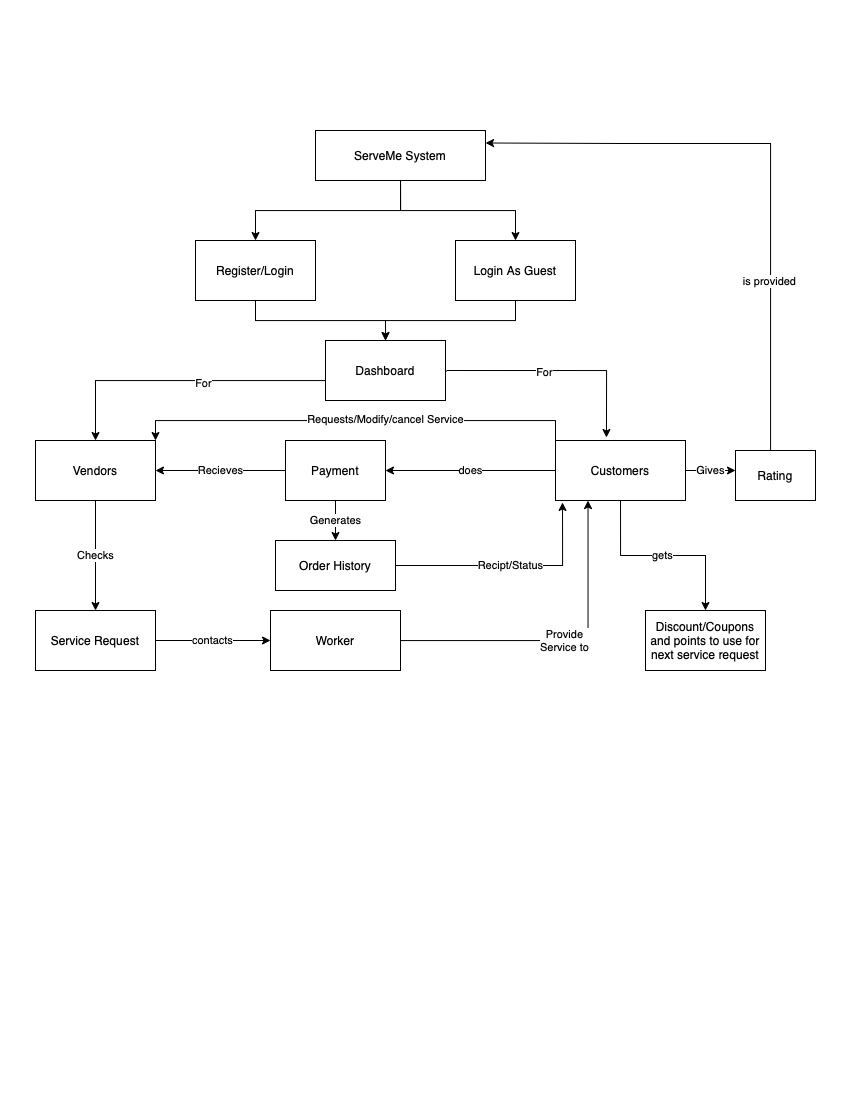

The diagram above was exported from draw.io. Its source (the exported page's mxGraphModel, read from the mxfile embedded in the PNG):
<mxGraphModel dx="1261" dy="849" grid="1" gridSize="10" guides="1" tooltips="1" connect="1" arrows="1" fold="1" page="1" pageScale="1" pageWidth="850" pageHeight="1100" math="0" shadow="0">
  <root>
    <mxCell id="0" />
    <mxCell id="1" parent="0" />
    <mxCell id="YukJ5HNtTs-Yr-g39qFn-7" style="edgeStyle=orthogonalEdgeStyle;rounded=0;orthogonalLoop=1;jettySize=auto;html=1;exitX=0.5;exitY=1;exitDx=0;exitDy=0;" edge="1" parent="1" source="YukJ5HNtTs-Yr-g39qFn-5" target="YukJ5HNtTs-Yr-g39qFn-8">
      <mxGeometry relative="1" as="geometry">
        <mxPoint x="400" y="240" as="targetPoint" />
      </mxGeometry>
    </mxCell>
    <mxCell id="YukJ5HNtTs-Yr-g39qFn-12" style="edgeStyle=orthogonalEdgeStyle;rounded=0;orthogonalLoop=1;jettySize=auto;html=1;" edge="1" parent="1" source="YukJ5HNtTs-Yr-g39qFn-5" target="YukJ5HNtTs-Yr-g39qFn-9">
      <mxGeometry relative="1" as="geometry" />
    </mxCell>
    <mxCell id="YukJ5HNtTs-Yr-g39qFn-5" value="ServeMe System" style="rounded=0;whiteSpace=wrap;html=1;" vertex="1" parent="1">
      <mxGeometry x="315" y="130" width="170" height="50" as="geometry" />
    </mxCell>
    <mxCell id="YukJ5HNtTs-Yr-g39qFn-14" style="edgeStyle=orthogonalEdgeStyle;rounded=0;orthogonalLoop=1;jettySize=auto;html=1;exitX=0.5;exitY=1;exitDx=0;exitDy=0;entryX=0.5;entryY=0;entryDx=0;entryDy=0;" edge="1" parent="1" source="YukJ5HNtTs-Yr-g39qFn-8" target="YukJ5HNtTs-Yr-g39qFn-13">
      <mxGeometry relative="1" as="geometry" />
    </mxCell>
    <mxCell id="YukJ5HNtTs-Yr-g39qFn-8" value="Register/Login" style="rounded=0;whiteSpace=wrap;html=1;" vertex="1" parent="1">
      <mxGeometry x="195" y="240" width="120" height="60" as="geometry" />
    </mxCell>
    <mxCell id="YukJ5HNtTs-Yr-g39qFn-15" style="edgeStyle=orthogonalEdgeStyle;rounded=0;orthogonalLoop=1;jettySize=auto;html=1;exitX=0.5;exitY=1;exitDx=0;exitDy=0;entryX=0.5;entryY=0;entryDx=0;entryDy=0;" edge="1" parent="1" source="YukJ5HNtTs-Yr-g39qFn-9" target="YukJ5HNtTs-Yr-g39qFn-13">
      <mxGeometry relative="1" as="geometry" />
    </mxCell>
    <mxCell id="YukJ5HNtTs-Yr-g39qFn-9" value="Login As Guest" style="rounded=0;whiteSpace=wrap;html=1;" vertex="1" parent="1">
      <mxGeometry x="455" y="240" width="120" height="60" as="geometry" />
    </mxCell>
    <mxCell id="YukJ5HNtTs-Yr-g39qFn-16" style="edgeStyle=orthogonalEdgeStyle;rounded=0;orthogonalLoop=1;jettySize=auto;html=1;entryX=0.5;entryY=0;entryDx=0;entryDy=0;" edge="1" parent="1" source="YukJ5HNtTs-Yr-g39qFn-13" target="YukJ5HNtTs-Yr-g39qFn-24">
      <mxGeometry relative="1" as="geometry">
        <mxPoint x="185" y="420" as="targetPoint" />
        <Array as="points">
          <mxPoint x="95" y="380" />
        </Array>
      </mxGeometry>
    </mxCell>
    <mxCell id="YukJ5HNtTs-Yr-g39qFn-29" value="For" style="edgeLabel;html=1;align=center;verticalAlign=middle;resizable=0;points=[];" vertex="1" connectable="0" parent="YukJ5HNtTs-Yr-g39qFn-16">
      <mxGeometry x="-0.1556" y="2" relative="1" as="geometry">
        <mxPoint as="offset" />
      </mxGeometry>
    </mxCell>
    <mxCell id="YukJ5HNtTs-Yr-g39qFn-18" style="edgeStyle=orthogonalEdgeStyle;rounded=0;orthogonalLoop=1;jettySize=auto;html=1;exitX=1;exitY=0.5;exitDx=0;exitDy=0;entryX=0.392;entryY=-0.05;entryDx=0;entryDy=0;entryPerimeter=0;" edge="1" parent="1" source="YukJ5HNtTs-Yr-g39qFn-13" target="YukJ5HNtTs-Yr-g39qFn-20">
      <mxGeometry relative="1" as="geometry">
        <mxPoint x="605" y="420" as="targetPoint" />
      </mxGeometry>
    </mxCell>
    <mxCell id="YukJ5HNtTs-Yr-g39qFn-30" value="For" style="edgeLabel;html=1;align=center;verticalAlign=middle;resizable=0;points=[];" vertex="1" connectable="0" parent="YukJ5HNtTs-Yr-g39qFn-18">
      <mxGeometry x="-0.14" y="-1" relative="1" as="geometry">
        <mxPoint as="offset" />
      </mxGeometry>
    </mxCell>
    <mxCell id="YukJ5HNtTs-Yr-g39qFn-13" value="Dashboard" style="rounded=0;whiteSpace=wrap;html=1;" vertex="1" parent="1">
      <mxGeometry x="325" y="340" width="120" height="60" as="geometry" />
    </mxCell>
    <mxCell id="YukJ5HNtTs-Yr-g39qFn-53" value="Recieves" style="edgeStyle=orthogonalEdgeStyle;rounded=0;orthogonalLoop=1;jettySize=auto;html=1;entryX=1;entryY=0.5;entryDx=0;entryDy=0;" edge="1" parent="1" source="YukJ5HNtTs-Yr-g39qFn-17" target="YukJ5HNtTs-Yr-g39qFn-24">
      <mxGeometry relative="1" as="geometry" />
    </mxCell>
    <mxCell id="YukJ5HNtTs-Yr-g39qFn-65" value="Generates" style="edgeStyle=orthogonalEdgeStyle;rounded=0;orthogonalLoop=1;jettySize=auto;html=1;exitX=0.5;exitY=1;exitDx=0;exitDy=0;entryX=0.5;entryY=0;entryDx=0;entryDy=0;" edge="1" parent="1" source="YukJ5HNtTs-Yr-g39qFn-17" target="YukJ5HNtTs-Yr-g39qFn-58">
      <mxGeometry relative="1" as="geometry" />
    </mxCell>
    <mxCell id="YukJ5HNtTs-Yr-g39qFn-17" value="Payment" style="rounded=0;whiteSpace=wrap;html=1;" vertex="1" parent="1">
      <mxGeometry x="285" y="440" width="100" height="60" as="geometry" />
    </mxCell>
    <mxCell id="YukJ5HNtTs-Yr-g39qFn-42" value="gets" style="edgeStyle=orthogonalEdgeStyle;rounded=0;orthogonalLoop=1;jettySize=auto;html=1;exitX=0.5;exitY=1;exitDx=0;exitDy=0;entryX=0.5;entryY=0;entryDx=0;entryDy=0;" edge="1" parent="1" source="YukJ5HNtTs-Yr-g39qFn-20" target="YukJ5HNtTs-Yr-g39qFn-34">
      <mxGeometry relative="1" as="geometry" />
    </mxCell>
    <mxCell id="YukJ5HNtTs-Yr-g39qFn-48" value="Gives" style="edgeStyle=orthogonalEdgeStyle;rounded=0;orthogonalLoop=1;jettySize=auto;html=1;" edge="1" parent="1" source="YukJ5HNtTs-Yr-g39qFn-20">
      <mxGeometry relative="1" as="geometry">
        <mxPoint x="735" y="470" as="targetPoint" />
      </mxGeometry>
    </mxCell>
    <mxCell id="YukJ5HNtTs-Yr-g39qFn-55" value="does" style="edgeStyle=orthogonalEdgeStyle;rounded=0;orthogonalLoop=1;jettySize=auto;html=1;entryX=1;entryY=0.5;entryDx=0;entryDy=0;" edge="1" parent="1" source="YukJ5HNtTs-Yr-g39qFn-20" target="YukJ5HNtTs-Yr-g39qFn-17">
      <mxGeometry relative="1" as="geometry" />
    </mxCell>
    <mxCell id="YukJ5HNtTs-Yr-g39qFn-67" style="edgeStyle=orthogonalEdgeStyle;rounded=0;orthogonalLoop=1;jettySize=auto;html=1;exitX=0;exitY=0;exitDx=0;exitDy=0;entryX=1;entryY=0;entryDx=0;entryDy=0;" edge="1" parent="1" source="YukJ5HNtTs-Yr-g39qFn-20" target="YukJ5HNtTs-Yr-g39qFn-24">
      <mxGeometry relative="1" as="geometry" />
    </mxCell>
    <mxCell id="YukJ5HNtTs-Yr-g39qFn-68" value="Requests/Modify/cancel Service" style="edgeLabel;html=1;align=center;verticalAlign=middle;resizable=0;points=[];" vertex="1" connectable="0" parent="YukJ5HNtTs-Yr-g39qFn-67">
      <mxGeometry x="-0.1346" y="-2" relative="1" as="geometry">
        <mxPoint as="offset" />
      </mxGeometry>
    </mxCell>
    <mxCell id="YukJ5HNtTs-Yr-g39qFn-20" value="Customers" style="rounded=0;whiteSpace=wrap;html=1;" vertex="1" parent="1">
      <mxGeometry x="555" y="440" width="130" height="60" as="geometry" />
    </mxCell>
    <mxCell id="YukJ5HNtTs-Yr-g39qFn-38" value="Checks" style="edgeStyle=orthogonalEdgeStyle;rounded=0;orthogonalLoop=1;jettySize=auto;html=1;" edge="1" parent="1" source="YukJ5HNtTs-Yr-g39qFn-24" target="YukJ5HNtTs-Yr-g39qFn-33">
      <mxGeometry relative="1" as="geometry" />
    </mxCell>
    <mxCell id="YukJ5HNtTs-Yr-g39qFn-24" value="Vendors" style="rounded=0;whiteSpace=wrap;html=1;" vertex="1" parent="1">
      <mxGeometry x="35" y="440" width="120" height="60" as="geometry" />
    </mxCell>
    <mxCell id="YukJ5HNtTs-Yr-g39qFn-54" value="Provide&lt;br&gt;Service to" style="edgeStyle=orthogonalEdgeStyle;rounded=0;orthogonalLoop=1;jettySize=auto;html=1;entryX=0.25;entryY=1;entryDx=0;entryDy=0;" edge="1" parent="1" source="YukJ5HNtTs-Yr-g39qFn-26" target="YukJ5HNtTs-Yr-g39qFn-20">
      <mxGeometry relative="1" as="geometry" />
    </mxCell>
    <mxCell id="YukJ5HNtTs-Yr-g39qFn-26" value="Worker" style="rounded=0;whiteSpace=wrap;html=1;" vertex="1" parent="1">
      <mxGeometry x="270" y="610" width="130" height="60" as="geometry" />
    </mxCell>
    <mxCell id="YukJ5HNtTs-Yr-g39qFn-41" value="contacts" style="edgeStyle=orthogonalEdgeStyle;rounded=0;orthogonalLoop=1;jettySize=auto;html=1;exitX=1;exitY=0.5;exitDx=0;exitDy=0;" edge="1" parent="1" source="YukJ5HNtTs-Yr-g39qFn-33" target="YukJ5HNtTs-Yr-g39qFn-26">
      <mxGeometry relative="1" as="geometry" />
    </mxCell>
    <mxCell id="YukJ5HNtTs-Yr-g39qFn-33" value="Service Request" style="rounded=0;whiteSpace=wrap;html=1;" vertex="1" parent="1">
      <mxGeometry x="35" y="610" width="120" height="60" as="geometry" />
    </mxCell>
    <mxCell id="YukJ5HNtTs-Yr-g39qFn-34" value="Discount/Coupons and points to use for next service request" style="rounded=0;whiteSpace=wrap;html=1;" vertex="1" parent="1">
      <mxGeometry x="645" y="610" width="120" height="60" as="geometry" />
    </mxCell>
    <mxCell id="YukJ5HNtTs-Yr-g39qFn-51" style="edgeStyle=orthogonalEdgeStyle;rounded=0;orthogonalLoop=1;jettySize=auto;html=1;entryX=1;entryY=0.25;entryDx=0;entryDy=0;" edge="1" parent="1" source="YukJ5HNtTs-Yr-g39qFn-47" target="YukJ5HNtTs-Yr-g39qFn-5">
      <mxGeometry relative="1" as="geometry">
        <Array as="points">
          <mxPoint x="770" y="143" />
          <mxPoint x="615" y="143" />
        </Array>
      </mxGeometry>
    </mxCell>
    <mxCell id="YukJ5HNtTs-Yr-g39qFn-52" value="is provided" style="edgeLabel;html=1;align=center;verticalAlign=middle;resizable=0;points=[];" vertex="1" connectable="0" parent="YukJ5HNtTs-Yr-g39qFn-51">
      <mxGeometry x="-0.4275" y="2" relative="1" as="geometry">
        <mxPoint as="offset" />
      </mxGeometry>
    </mxCell>
    <mxCell id="YukJ5HNtTs-Yr-g39qFn-47" value="Rating" style="rounded=0;whiteSpace=wrap;html=1;" vertex="1" parent="1">
      <mxGeometry x="735" y="450" width="80" height="50" as="geometry" />
    </mxCell>
    <mxCell id="YukJ5HNtTs-Yr-g39qFn-66" value="Recipt/Status" style="edgeStyle=orthogonalEdgeStyle;rounded=0;orthogonalLoop=1;jettySize=auto;html=1;exitX=1;exitY=0.5;exitDx=0;exitDy=0;entryX=0.054;entryY=1.033;entryDx=0;entryDy=0;entryPerimeter=0;" edge="1" parent="1" source="YukJ5HNtTs-Yr-g39qFn-58" target="YukJ5HNtTs-Yr-g39qFn-20">
      <mxGeometry relative="1" as="geometry" />
    </mxCell>
    <mxCell id="YukJ5HNtTs-Yr-g39qFn-58" value="Order History" style="rounded=0;whiteSpace=wrap;html=1;" vertex="1" parent="1">
      <mxGeometry x="275" y="540" width="120" height="50" as="geometry" />
    </mxCell>
  </root>
</mxGraphModel>